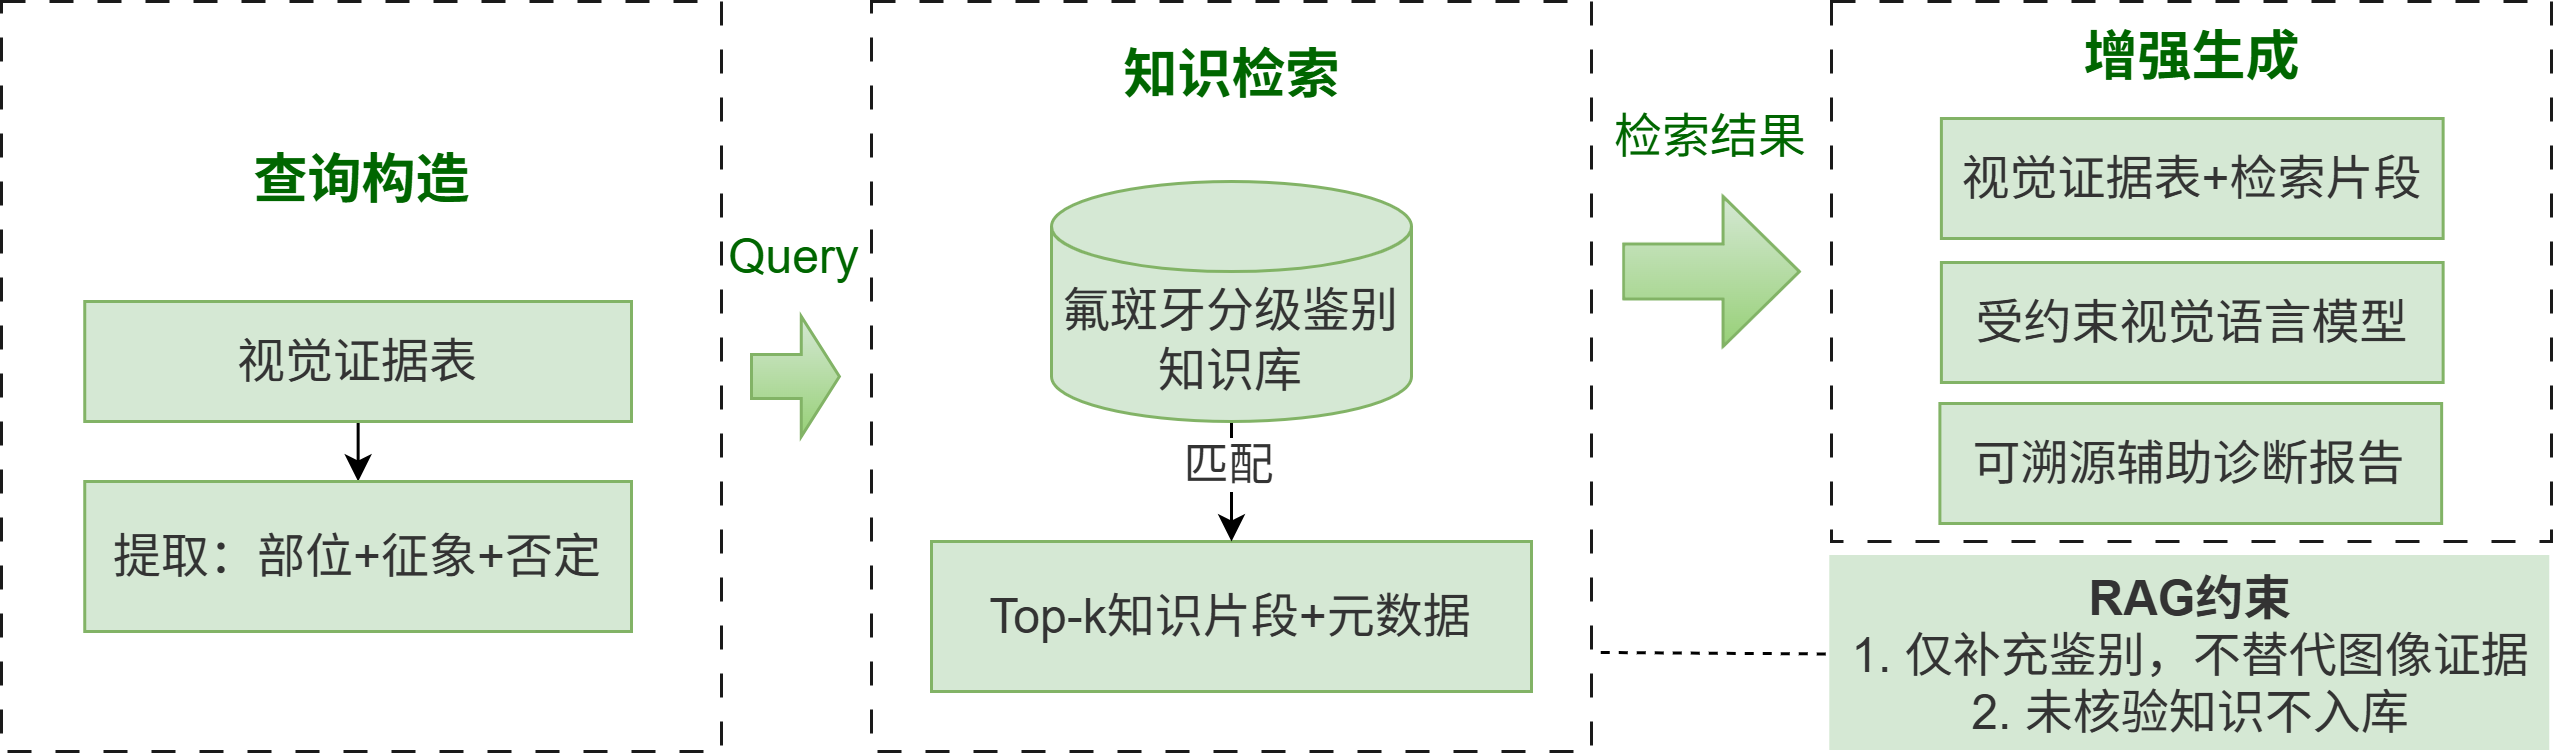

The diagram above was exported from draw.io. Its source (the exported page's mxGraphModel, read from the mxfile embedded in the PNG):
<mxGraphModel dx="1398" dy="833" grid="1" gridSize="10" guides="1" tooltips="1" connect="1" arrows="1" fold="1" page="1" pageScale="1" pageWidth="827" pageHeight="1169" math="0" shadow="0">
  <root>
    <mxCell id="0" />
    <mxCell id="1" parent="0" />
    <mxCell id="LeDV9RaZcViUKzMf6oQh-1" parent="1" style="rounded=0;whiteSpace=wrap;html=1;fillColor=none;strokeColor=#1A1A1A;dashed=1;dashPattern=8 8;" value="" vertex="1">
      <mxGeometry height="250" width="240" x="30" y="120" as="geometry" />
    </mxCell>
    <mxCell id="LeDV9RaZcViUKzMf6oQh-5" edge="1" parent="1" source="LeDV9RaZcViUKzMf6oQh-2" style="edgeStyle=orthogonalEdgeStyle;curved=1;rounded=0;orthogonalLoop=1;jettySize=auto;html=1;exitX=0.5;exitY=1;exitDx=0;exitDy=0;entryX=0.5;entryY=0;entryDx=0;entryDy=0;" target="LeDV9RaZcViUKzMf6oQh-3">
      <mxGeometry relative="1" as="geometry" />
    </mxCell>
    <mxCell id="LeDV9RaZcViUKzMf6oQh-2" parent="1" style="rounded=0;whiteSpace=wrap;html=1;fillColor=#d5e8d4;strokeColor=#82b366;fontSize=16;fontColor=#333333;" value="视觉证据表" vertex="1">
      <mxGeometry height="40" width="182.25" x="57.75" y="220" as="geometry" />
    </mxCell>
    <mxCell id="LeDV9RaZcViUKzMf6oQh-3" parent="1" style="rounded=0;whiteSpace=wrap;html=1;fillColor=#d5e8d4;strokeColor=#82b366;fontSize=16;fontColor=#333333;" value="提取：部位+征象+否定" vertex="1">
      <mxGeometry height="50" width="182.25" x="57.75" y="280" as="geometry" />
    </mxCell>
    <mxCell id="LeDV9RaZcViUKzMf6oQh-4" parent="1" style="text;html=1;whiteSpace=wrap;strokeColor=none;fillColor=none;align=center;verticalAlign=middle;rounded=0;fontStyle=1;fontSize=18;fontColor=#006600;" value="查询构造" vertex="1">
      <mxGeometry height="40" width="102.75" x="98.63" y="160" as="geometry" />
    </mxCell>
    <mxCell id="LeDV9RaZcViUKzMf6oQh-6" parent="1" style="rounded=0;whiteSpace=wrap;html=1;fillColor=none;strokeColor=#1A1A1A;dashed=1;dashPattern=8 8;" value="" vertex="1">
      <mxGeometry height="250" width="240" x="320" y="120" as="geometry" />
    </mxCell>
    <mxCell id="LeDV9RaZcViUKzMf6oQh-9" parent="1" style="rounded=0;whiteSpace=wrap;html=1;fillColor=#d5e8d4;strokeColor=#82b366;fontSize=16;fontColor=#333333;" value="Top-k知识片段+元数据" vertex="1">
      <mxGeometry height="50" width="200" x="340" y="300" as="geometry" />
    </mxCell>
    <mxCell id="LeDV9RaZcViUKzMf6oQh-10" parent="1" style="text;html=1;whiteSpace=wrap;strokeColor=none;fillColor=none;align=center;verticalAlign=middle;rounded=0;fontStyle=1;fontSize=18;fontColor=#006600;" value="知识检索" vertex="1">
      <mxGeometry height="50" width="102.75" x="388.63" y="120" as="geometry" />
    </mxCell>
    <mxCell id="LeDV9RaZcViUKzMf6oQh-12" edge="1" parent="1" source="LeDV9RaZcViUKzMf6oQh-11" style="edgeStyle=orthogonalEdgeStyle;curved=1;rounded=0;orthogonalLoop=1;jettySize=auto;html=1;" target="LeDV9RaZcViUKzMf6oQh-9" value="">
      <mxGeometry relative="1" as="geometry" />
    </mxCell>
    <mxCell id="LeDV9RaZcViUKzMf6oQh-13" connectable="0" parent="LeDV9RaZcViUKzMf6oQh-12" style="edgeLabel;html=1;align=center;verticalAlign=middle;resizable=0;points=[];fontSize=15;fontColor=#333333;" value="匹配" vertex="1">
      <mxGeometry relative="1" x="-0.369" y="-2" as="geometry">
        <mxPoint as="offset" />
      </mxGeometry>
    </mxCell>
    <mxCell id="LeDV9RaZcViUKzMf6oQh-11" parent="1" style="shape=cylinder3;whiteSpace=wrap;html=1;boundedLbl=1;backgroundOutline=1;size=15;fillColor=#d5e8d4;strokeColor=#82b366;fontSize=16;fontColor=#333333;" value="氟斑牙分级鉴别知识库" vertex="1">
      <mxGeometry height="80" width="120" x="380" y="180" as="geometry" />
    </mxCell>
    <mxCell id="LeDV9RaZcViUKzMf6oQh-16" parent="1" style="text;html=1;whiteSpace=wrap;strokeColor=none;fillColor=none;align=center;verticalAlign=middle;rounded=0;fontSize=16;fontColor=#006600;" value="Query" vertex="1">
      <mxGeometry height="40" width="45" x="272" y="185" as="geometry" />
    </mxCell>
    <mxCell id="LeDV9RaZcViUKzMf6oQh-17" parent="1" style="rounded=0;whiteSpace=wrap;html=1;fillColor=none;strokeColor=#1A1A1A;dashed=1;dashPattern=8 8;" value="" vertex="1">
      <mxGeometry height="180" width="240" x="640" y="120" as="geometry" />
    </mxCell>
    <mxCell id="LeDV9RaZcViUKzMf6oQh-19" parent="1" style="rounded=0;whiteSpace=wrap;html=1;fillColor=#d5e8d4;strokeColor=#82b366;fontSize=16;fontColor=#333333;" value="视觉证据表+检索片段" vertex="1">
      <mxGeometry height="40" width="167.25" x="676.63" y="159" as="geometry" />
    </mxCell>
    <mxCell id="LeDV9RaZcViUKzMf6oQh-20" parent="1" style="rounded=0;whiteSpace=wrap;html=1;fillColor=#d5e8d4;strokeColor=#82b366;fontSize=16;fontColor=#333333;" value="受约束视觉语言模型" vertex="1">
      <mxGeometry height="40" width="167.25" x="676.63" y="207" as="geometry" />
    </mxCell>
    <mxCell id="LeDV9RaZcViUKzMf6oQh-21" parent="1" style="text;html=1;whiteSpace=wrap;strokeColor=none;fillColor=none;align=center;verticalAlign=middle;rounded=0;fontStyle=1;fontSize=18;fontColor=#006600;" value="增强生成" vertex="1">
      <mxGeometry height="30" width="102.75" x="708.88" y="124" as="geometry" />
    </mxCell>
    <mxCell id="LeDV9RaZcViUKzMf6oQh-22" parent="1" style="rounded=0;whiteSpace=wrap;html=1;fillColor=#d5e8d4;strokeColor=#82b366;fontSize=16;fontColor=#333333;" value="可溯源辅助诊断报告" vertex="1">
      <mxGeometry height="40" width="167.25" x="676.13" y="254" as="geometry" />
    </mxCell>
    <mxCell id="LeDV9RaZcViUKzMf6oQh-23" parent="1" style="rounded=0;whiteSpace=wrap;html=1;fillColor=#d5e8d4;strokeColor=none;fontSize=16;dashed=1;dashPattern=8 8;fontColor=#333333;" value="&lt;b&gt;RAG约束&lt;/b&gt;&lt;br&gt;1. 仅补充鉴别，不替代图像证据&lt;br&gt;2. 未核验知识不入库" vertex="1">
      <mxGeometry height="65" width="240" x="639.76" y="305" as="geometry" />
    </mxCell>
    <mxCell id="LeDV9RaZcViUKzMf6oQh-26" parent="1" style="text;html=1;whiteSpace=wrap;strokeColor=none;fillColor=none;align=center;verticalAlign=middle;rounded=0;fontSize=16;fontColor=#006600;" value="检索结果" vertex="1">
      <mxGeometry height="50" width="80" x="560" y="140" as="geometry" />
    </mxCell>
    <mxCell id="eUoiJaA54ilq0fmT2ZGk-6" edge="1" parent="1" source="LeDV9RaZcViUKzMf6oQh-6" style="endArrow=none;html=1;rounded=0;entryX=0;entryY=0.5;entryDx=0;entryDy=0;exitX=1.013;exitY=0.868;exitDx=0;exitDy=0;exitPerimeter=0;endFill=0;dashed=1;" target="LeDV9RaZcViUKzMf6oQh-23" value="">
      <mxGeometry height="50" relative="1" width="50" as="geometry">
        <mxPoint x="560" y="340" as="sourcePoint" />
        <mxPoint x="650" y="340" as="targetPoint" />
      </mxGeometry>
    </mxCell>
    <mxCell id="eUoiJaA54ilq0fmT2ZGk-12" parent="1" style="shape=singleArrow;whiteSpace=wrap;html=1;arrowWidth=0.36666666666666664;arrowSize=0.4338000000000011;fillColor=#d5e8d4;gradientColor=#97d077;strokeColor=#82b366;" value="" vertex="1">
      <mxGeometry height="50" width="58.62" x="570.69" y="185" as="geometry" />
    </mxCell>
    <mxCell id="eUoiJaA54ilq0fmT2ZGk-17" parent="1" style="shape=singleArrow;whiteSpace=wrap;html=1;arrowWidth=0.36666666666666664;arrowSize=0.4338000000000011;fillColor=#d5e8d4;gradientColor=#97d077;strokeColor=#82b366;" value="" vertex="1">
      <mxGeometry height="40" width="29.3" x="280" y="225" as="geometry" />
    </mxCell>
  </root>
</mxGraphModel>